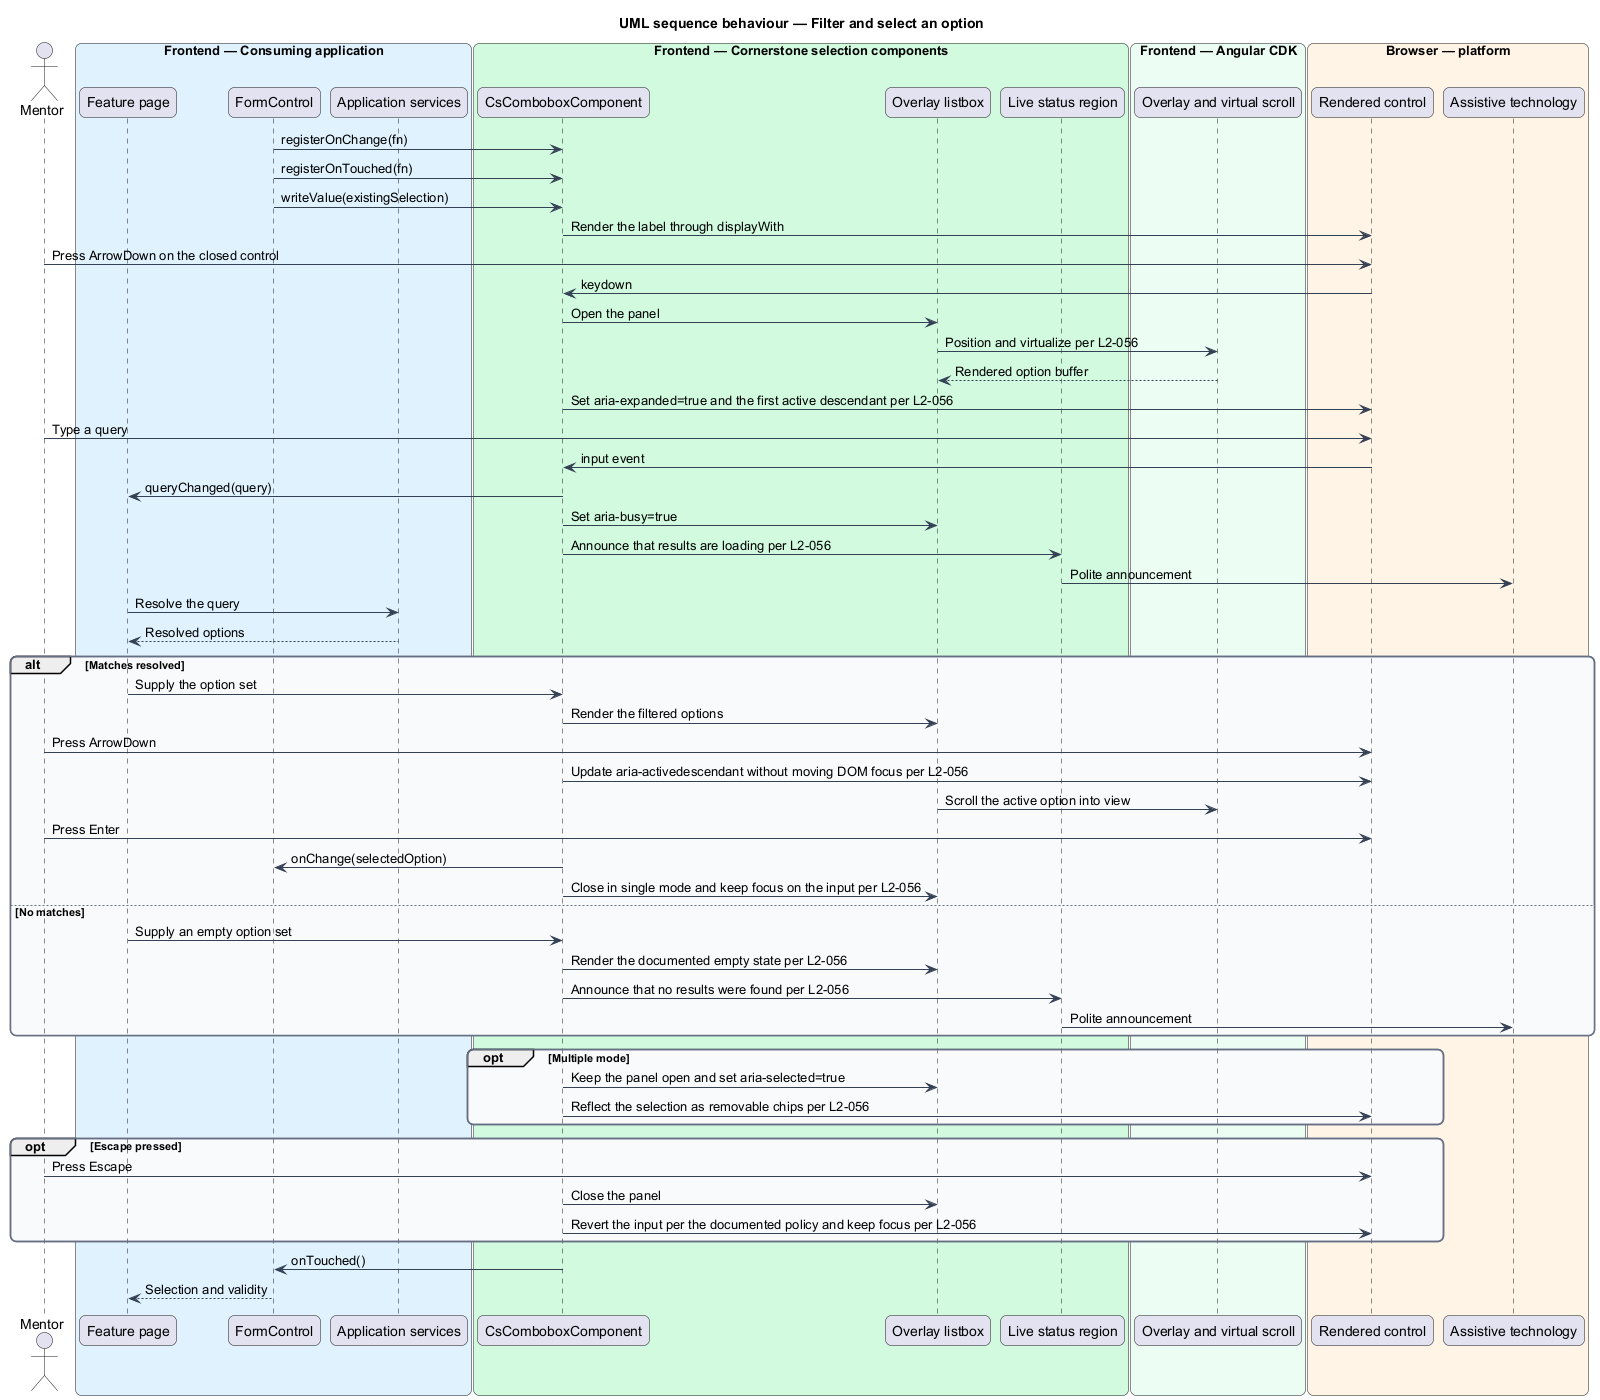

The diagram above was rendered by PlantUML. Its source (embedded in the PNG):
@startuml
title UML sequence behaviour — Filter and select an option
skinparam backgroundColor #FFFFFF
skinparam shadowing false
skinparam roundcorner 12
skinparam defaultFontName Arial
skinparam ArrowColor #344054
skinparam rectangle {
  BorderColor #344054
  FontColor #101828
}
skinparam package {
  BorderColor #667085
  FontColor #101828
  BackgroundColor #F9FAFB
}
actor "Mentor" as user
box "Frontend — Consuming application" #E0F2FE
  participant "Feature page" as page
  participant "FormControl" as control
  participant "Application services" as services
end box
box "Frontend — Cornerstone selection components" #D1FADF
  participant "CsComboboxComponent" as combobox
  participant "Overlay listbox" as listbox
  participant "Live status region" as live
end box
box "Frontend — Angular CDK" #ECFDF3
  participant "Overlay and virtual scroll" as cdk
end box
box "Browser — platform" #FFF4E5
  participant "Rendered control" as dom
  participant "Assistive technology" as at
end box

control -> combobox : registerOnChange(fn)
control -> combobox : registerOnTouched(fn)
control -> combobox : writeValue(existingSelection)
combobox -> dom : Render the label through displayWith

user -> dom : Press ArrowDown on the closed control
dom -> combobox : keydown
combobox -> listbox : Open the panel
listbox -> cdk : Position and virtualize per L2-056
cdk --> listbox : Rendered option buffer
combobox -> dom : Set aria-expanded=true and the first active descendant per L2-056

user -> dom : Type a query
dom -> combobox : input event
combobox -> page : queryChanged(query)
combobox -> listbox : Set aria-busy=true
combobox -> live : Announce that results are loading per L2-056
live -> at : Polite announcement
page -> services : Resolve the query
services --> page : Resolved options

alt Matches resolved
  page -> combobox : Supply the option set
  combobox -> listbox : Render the filtered options
  user -> dom : Press ArrowDown
  combobox -> dom : Update aria-activedescendant without moving DOM focus per L2-056
  listbox -> cdk : Scroll the active option into view
  user -> dom : Press Enter
  combobox -> control : onChange(selectedOption)
  combobox -> listbox : Close in single mode and keep focus on the input per L2-056
else No matches
  page -> combobox : Supply an empty option set
  combobox -> listbox : Render the documented empty state per L2-056
  combobox -> live : Announce that no results were found per L2-056
  live -> at : Polite announcement
end

opt Multiple mode
  combobox -> listbox : Keep the panel open and set aria-selected=true
  combobox -> dom : Reflect the selection as removable chips per L2-056
end

opt Escape pressed
  user -> dom : Press Escape
  combobox -> listbox : Close the panel
  combobox -> dom : Revert the input per the documented policy and keep focus per L2-056
end

combobox -> control : onTouched()
control --> page : Selection and validity
@enduml